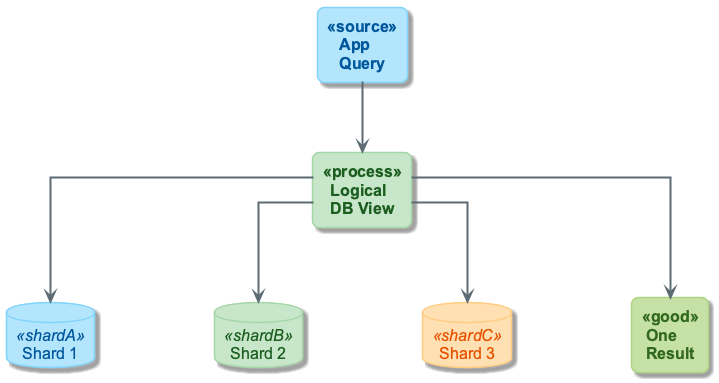

The diagram above was rendered by PlantUML. Its source (embedded in the PNG):
@startuml
!include ../_template_styles.puml
!include _week2_visual_style.puml

top to bottom direction
skinparam nodesep 120
skinparam ranksep 70

rectangle "App\nQuery" as APP <<source>>
rectangle "Logical\nDB View" as LOGIC <<process>>

database "Shard 1" as S1 <<shardA>>
database "Shard 2" as S2 <<shardB>>
database "Shard 3" as S3 <<shardC>>
rectangle "One\nResult" as RES <<good>>

APP -down-> LOGIC
LOGIC -down-> S1
LOGIC -down-> S2
LOGIC -down-> S3
LOGIC -down-> RES

@enduml